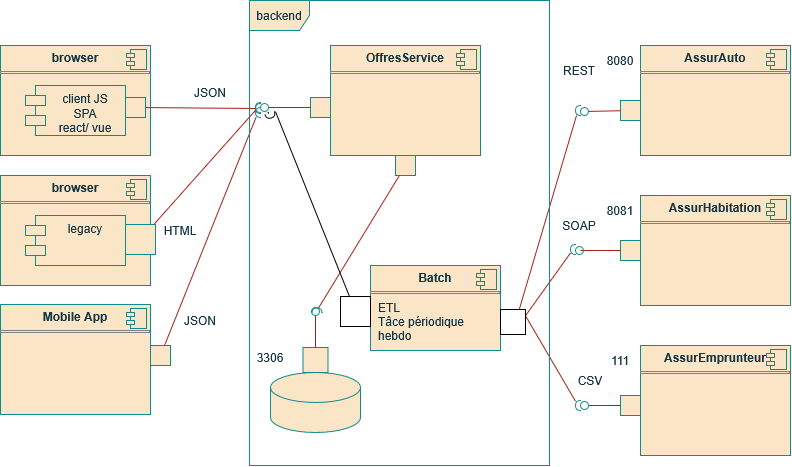

The diagram above was exported from draw.io. Its source (the exported page's mxGraphModel, read from the mxfile embedded in the PNG):
<mxGraphModel dx="672" dy="358" grid="1" gridSize="10" guides="1" tooltips="1" connect="1" arrows="1" fold="1" page="1" pageScale="1" pageWidth="827" pageHeight="1169" math="0" shadow="0">
  <root>
    <mxCell id="0" />
    <mxCell id="1" parent="0" />
    <mxCell id="wHHLx8FjQf187PXlfKUF-317" value="&lt;p style=&quot;margin:0px;margin-top:6px;text-align:center;&quot;&gt;&lt;b&gt;browser&lt;/b&gt;&lt;/p&gt;&lt;hr size=&quot;1&quot; style=&quot;border-style:solid;&quot;&gt;&lt;p style=&quot;margin:0px;margin-left:8px;&quot;&gt;&lt;br&gt;&lt;/p&gt;" style="align=left;overflow=fill;html=1;dropTarget=0;whiteSpace=wrap;strokeColor=#0F8B8D;fontColor=#143642;fillColor=#FAE5C7;labelBackgroundColor=none;" parent="1" vertex="1">
      <mxGeometry x="60" y="290" width="150" height="110" as="geometry" />
    </mxCell>
    <mxCell id="wHHLx8FjQf187PXlfKUF-318" value="" style="shape=component;jettyWidth=8;jettyHeight=4;strokeColor=#0F8B8D;fontColor=#143642;fillColor=#FAE5C7;labelBackgroundColor=none;" parent="wHHLx8FjQf187PXlfKUF-317" vertex="1">
      <mxGeometry x="1" width="20" height="20" relative="1" as="geometry">
        <mxPoint x="-24" y="4" as="offset" />
      </mxGeometry>
    </mxCell>
    <mxCell id="wHHLx8FjQf187PXlfKUF-319" value="&lt;p style=&quot;margin:0px;margin-top:6px;text-align:center;&quot;&gt;&lt;b&gt;Mobile App&lt;/b&gt;&lt;/p&gt;&lt;hr size=&quot;1&quot; style=&quot;border-style:solid;&quot;&gt;&lt;p style=&quot;margin:0px;margin-left:8px;&quot;&gt;&lt;br&gt;&lt;/p&gt;" style="align=left;overflow=fill;html=1;dropTarget=0;whiteSpace=wrap;strokeColor=#0F8B8D;fontColor=#143642;fillColor=#FAE5C7;labelBackgroundColor=none;" parent="1" vertex="1">
      <mxGeometry x="60" y="549" width="150" height="110" as="geometry" />
    </mxCell>
    <mxCell id="wHHLx8FjQf187PXlfKUF-320" value="" style="shape=component;jettyWidth=8;jettyHeight=4;strokeColor=#0F8B8D;fontColor=#143642;fillColor=#FAE5C7;labelBackgroundColor=none;" parent="wHHLx8FjQf187PXlfKUF-319" vertex="1">
      <mxGeometry x="1" width="20" height="20" relative="1" as="geometry">
        <mxPoint x="-24" y="4" as="offset" />
      </mxGeometry>
    </mxCell>
    <mxCell id="wHHLx8FjQf187PXlfKUF-321" value="&lt;div&gt;client JS&lt;/div&gt;&lt;div&gt;SPA&lt;/div&gt;&lt;div&gt;react/ vue&lt;/div&gt;" style="shape=module;align=left;spacingLeft=20;align=center;verticalAlign=top;whiteSpace=wrap;html=1;strokeColor=#0F8B8D;fontColor=#143642;fillColor=#FAE5C7;labelBackgroundColor=none;" parent="1" vertex="1">
      <mxGeometry x="85" y="330" width="100" height="50" as="geometry" />
    </mxCell>
    <mxCell id="wHHLx8FjQf187PXlfKUF-322" value="&lt;p style=&quot;margin:0px;margin-top:6px;text-align:center;&quot;&gt;&lt;b&gt;OffresService&lt;/b&gt;&lt;/p&gt;&lt;hr size=&quot;1&quot; style=&quot;border-style:solid;&quot;&gt;&lt;p style=&quot;margin:0px;margin-left:8px;&quot;&gt;&lt;br&gt;&lt;/p&gt;" style="align=left;overflow=fill;html=1;dropTarget=0;whiteSpace=wrap;strokeColor=#0F8B8D;fontColor=#143642;fillColor=#FAE5C7;labelBackgroundColor=none;" parent="1" vertex="1">
      <mxGeometry x="390" y="290" width="150" height="110" as="geometry" />
    </mxCell>
    <mxCell id="wHHLx8FjQf187PXlfKUF-323" value="" style="shape=component;jettyWidth=8;jettyHeight=4;strokeColor=#0F8B8D;fontColor=#143642;fillColor=#FAE5C7;labelBackgroundColor=none;" parent="wHHLx8FjQf187PXlfKUF-322" vertex="1">
      <mxGeometry x="1" width="20" height="20" relative="1" as="geometry">
        <mxPoint x="-24" y="4" as="offset" />
      </mxGeometry>
    </mxCell>
    <mxCell id="wHHLx8FjQf187PXlfKUF-324" value="&lt;p style=&quot;margin:0px;margin-top:6px;text-align:center;&quot;&gt;&lt;b&gt;AssurAuto&lt;/b&gt;&lt;/p&gt;&lt;hr size=&quot;1&quot; style=&quot;border-style:solid;&quot;&gt;&lt;p style=&quot;margin:0px;margin-left:8px;&quot;&gt;&lt;br&gt;&lt;/p&gt;" style="align=left;overflow=fill;html=1;dropTarget=0;whiteSpace=wrap;strokeColor=#0F8B8D;fontColor=#143642;fillColor=#FAE5C7;labelBackgroundColor=none;" parent="1" vertex="1">
      <mxGeometry x="700" y="290" width="150" height="110" as="geometry" />
    </mxCell>
    <mxCell id="wHHLx8FjQf187PXlfKUF-325" value="" style="shape=component;jettyWidth=8;jettyHeight=4;strokeColor=#0F8B8D;fontColor=#143642;fillColor=#FAE5C7;labelBackgroundColor=none;" parent="wHHLx8FjQf187PXlfKUF-324" vertex="1">
      <mxGeometry x="1" width="20" height="20" relative="1" as="geometry">
        <mxPoint x="-24" y="4" as="offset" />
      </mxGeometry>
    </mxCell>
    <mxCell id="wHHLx8FjQf187PXlfKUF-326" value="&lt;p style=&quot;margin:0px;margin-top:6px;text-align:center;&quot;&gt;&lt;b&gt;AssurHabitation&lt;/b&gt;&lt;/p&gt;&lt;hr size=&quot;1&quot; style=&quot;border-style:solid;&quot;&gt;&lt;p style=&quot;margin:0px;margin-left:8px;&quot;&gt;&lt;br&gt;&lt;/p&gt;" style="align=left;overflow=fill;html=1;dropTarget=0;whiteSpace=wrap;strokeColor=#0F8B8D;fontColor=#143642;fillColor=#FAE5C7;labelBackgroundColor=none;" parent="1" vertex="1">
      <mxGeometry x="700" y="440" width="150" height="110" as="geometry" />
    </mxCell>
    <mxCell id="wHHLx8FjQf187PXlfKUF-327" value="" style="shape=component;jettyWidth=8;jettyHeight=4;strokeColor=#0F8B8D;fontColor=#143642;fillColor=#FAE5C7;labelBackgroundColor=none;" parent="wHHLx8FjQf187PXlfKUF-326" vertex="1">
      <mxGeometry x="1" width="20" height="20" relative="1" as="geometry">
        <mxPoint x="-24" y="4" as="offset" />
      </mxGeometry>
    </mxCell>
    <mxCell id="wHHLx8FjQf187PXlfKUF-328" value="&lt;p style=&quot;margin:0px;margin-top:6px;text-align:center;&quot;&gt;&lt;b&gt;AssurEmprunteur&lt;/b&gt;&lt;/p&gt;&lt;hr size=&quot;1&quot; style=&quot;border-style:solid;&quot;&gt;&lt;p style=&quot;margin:0px;margin-left:8px;&quot;&gt;&lt;br&gt;&lt;/p&gt;" style="align=left;overflow=fill;html=1;dropTarget=0;whiteSpace=wrap;strokeColor=#0F8B8D;fontColor=#143642;fillColor=#FAE5C7;labelBackgroundColor=none;" parent="1" vertex="1">
      <mxGeometry x="700" y="590" width="150" height="110" as="geometry" />
    </mxCell>
    <mxCell id="wHHLx8FjQf187PXlfKUF-329" value="" style="shape=component;jettyWidth=8;jettyHeight=4;strokeColor=#0F8B8D;fontColor=#143642;fillColor=#FAE5C7;labelBackgroundColor=none;" parent="wHHLx8FjQf187PXlfKUF-328" vertex="1">
      <mxGeometry x="1" width="20" height="20" relative="1" as="geometry">
        <mxPoint x="-24" y="4" as="offset" />
      </mxGeometry>
    </mxCell>
    <mxCell id="wHHLx8FjQf187PXlfKUF-337" value="" style="html=1;rounded=0;strokeColor=#0F8B8D;fontColor=#143642;fillColor=#FAE5C7;labelBackgroundColor=none;" parent="1" vertex="1">
      <mxGeometry x="370" y="342" width="20" height="20" as="geometry" />
    </mxCell>
    <mxCell id="wHHLx8FjQf187PXlfKUF-338" value="" style="endArrow=none;html=1;rounded=0;align=center;verticalAlign=top;endFill=0;labelBackgroundColor=none;endSize=2;strokeColor=#A8201A;fontColor=default;fillColor=#FAE5C7;" parent="1" source="wHHLx8FjQf187PXlfKUF-337" target="wHHLx8FjQf187PXlfKUF-339" edge="1">
      <mxGeometry relative="1" as="geometry" />
    </mxCell>
    <mxCell id="wHHLx8FjQf187PXlfKUF-339" value="" style="ellipse;html=1;fontSize=11;align=center;fillColor=none;points=[];aspect=fixed;resizable=0;verticalAlign=bottom;labelPosition=center;verticalLabelPosition=top;flipH=1;strokeColor=#0F8B8D;fontColor=#143642;labelBackgroundColor=none;" parent="1" vertex="1">
      <mxGeometry x="320" y="348" width="8" height="8" as="geometry" />
    </mxCell>
    <mxCell id="wHHLx8FjQf187PXlfKUF-340" value="" style="html=1;rounded=0;strokeColor=#0F8B8D;fontColor=#143642;fillColor=#FAE5C7;labelBackgroundColor=none;" parent="1" vertex="1">
      <mxGeometry x="185" y="342" width="20" height="20" as="geometry" />
    </mxCell>
    <mxCell id="wHHLx8FjQf187PXlfKUF-341" value="" style="endArrow=none;html=1;rounded=0;align=center;verticalAlign=top;endFill=0;labelBackgroundColor=none;endSize=2;strokeColor=#A8201A;fontColor=default;fillColor=#FAE5C7;" parent="1" source="wHHLx8FjQf187PXlfKUF-340" target="wHHLx8FjQf187PXlfKUF-342" edge="1">
      <mxGeometry relative="1" as="geometry" />
    </mxCell>
    <mxCell id="wHHLx8FjQf187PXlfKUF-342" value="" style="shape=requiredInterface;html=1;fontSize=11;align=center;fillColor=none;points=[];aspect=fixed;resizable=0;verticalAlign=bottom;labelPosition=center;verticalLabelPosition=top;flipH=1;strokeColor=#0F8B8D;fontColor=#143642;labelBackgroundColor=none;" parent="1" vertex="1">
      <mxGeometry x="315" y="348" width="5" height="10" as="geometry" />
    </mxCell>
    <mxCell id="wHHLx8FjQf187PXlfKUF-343" value="" style="html=1;rounded=0;strokeColor=#0F8B8D;fontColor=#143642;fillColor=#FAE5C7;labelBackgroundColor=none;" parent="1" vertex="1">
      <mxGeometry x="210" y="590" width="20" height="20" as="geometry" />
    </mxCell>
    <mxCell id="wHHLx8FjQf187PXlfKUF-344" value="" style="endArrow=none;html=1;rounded=0;align=center;verticalAlign=top;endFill=0;labelBackgroundColor=none;endSize=2;strokeColor=#A8201A;fontColor=default;fillColor=#FAE5C7;" parent="1" source="wHHLx8FjQf187PXlfKUF-343" target="wHHLx8FjQf187PXlfKUF-345" edge="1">
      <mxGeometry relative="1" as="geometry" />
    </mxCell>
    <mxCell id="wHHLx8FjQf187PXlfKUF-345" value="" style="shape=requiredInterface;html=1;fontSize=11;align=center;fillColor=none;points=[];aspect=fixed;resizable=0;verticalAlign=bottom;labelPosition=center;verticalLabelPosition=top;flipH=1;strokeColor=#0F8B8D;fontColor=#143642;labelBackgroundColor=none;" parent="1" vertex="1">
      <mxGeometry x="315" y="352" width="5" height="10" as="geometry" />
    </mxCell>
    <mxCell id="wHHLx8FjQf187PXlfKUF-346" value="" style="html=1;rounded=0;strokeColor=#0F8B8D;fontColor=#143642;fillColor=#FAE5C7;labelBackgroundColor=none;" parent="1" vertex="1">
      <mxGeometry x="680" y="345" width="20" height="20" as="geometry" />
    </mxCell>
    <mxCell id="wHHLx8FjQf187PXlfKUF-347" value="" style="endArrow=none;html=1;rounded=0;align=center;verticalAlign=top;endFill=0;labelBackgroundColor=none;endSize=2;strokeColor=#A8201A;fontColor=default;fillColor=#FAE5C7;" parent="1" source="wHHLx8FjQf187PXlfKUF-346" target="wHHLx8FjQf187PXlfKUF-348" edge="1">
      <mxGeometry relative="1" as="geometry" />
    </mxCell>
    <mxCell id="wHHLx8FjQf187PXlfKUF-348" value="" style="ellipse;html=1;fontSize=11;align=center;fillColor=none;points=[];aspect=fixed;resizable=0;verticalAlign=bottom;labelPosition=center;verticalLabelPosition=top;flipH=1;strokeColor=#0F8B8D;fontColor=#143642;labelBackgroundColor=none;" parent="1" vertex="1">
      <mxGeometry x="640" y="352" width="8" height="8" as="geometry" />
    </mxCell>
    <mxCell id="wHHLx8FjQf187PXlfKUF-350" value="" style="endArrow=none;html=1;rounded=0;align=center;verticalAlign=top;endFill=0;labelBackgroundColor=none;endSize=2;strokeColor=#A8201A;fontColor=default;fillColor=#FAE5C7;exitX=0.75;exitY=0;exitDx=0;exitDy=0;" parent="1" source="qMP7Mo99k8IGqfTGWA13-6" target="wHHLx8FjQf187PXlfKUF-351" edge="1">
      <mxGeometry relative="1" as="geometry">
        <mxPoint x="560" y="337.28571428571433" as="sourcePoint" />
      </mxGeometry>
    </mxCell>
    <mxCell id="wHHLx8FjQf187PXlfKUF-351" value="" style="shape=requiredInterface;html=1;fontSize=11;align=center;fillColor=none;points=[];aspect=fixed;resizable=0;verticalAlign=bottom;labelPosition=center;verticalLabelPosition=top;flipH=1;strokeColor=#0F8B8D;fontColor=#143642;labelBackgroundColor=none;" parent="1" vertex="1">
      <mxGeometry x="635" y="350" width="5" height="10" as="geometry" />
    </mxCell>
    <mxCell id="wHHLx8FjQf187PXlfKUF-353" value="" style="endArrow=none;html=1;rounded=0;align=center;verticalAlign=top;endFill=0;labelBackgroundColor=none;endSize=2;strokeColor=#A8201A;fontColor=default;fillColor=#FAE5C7;exitX=1;exitY=0.25;exitDx=0;exitDy=0;" parent="1" source="qMP7Mo99k8IGqfTGWA13-6" target="wHHLx8FjQf187PXlfKUF-354" edge="1">
      <mxGeometry relative="1" as="geometry">
        <mxPoint x="556.1567164179105" y="370" as="sourcePoint" />
      </mxGeometry>
    </mxCell>
    <mxCell id="wHHLx8FjQf187PXlfKUF-354" value="" style="shape=requiredInterface;html=1;fontSize=11;align=center;fillColor=none;points=[];aspect=fixed;resizable=0;verticalAlign=bottom;labelPosition=center;verticalLabelPosition=top;flipH=1;strokeColor=#0F8B8D;fontColor=#143642;labelBackgroundColor=none;" parent="1" vertex="1">
      <mxGeometry x="630" y="489" width="5" height="10" as="geometry" />
    </mxCell>
    <mxCell id="wHHLx8FjQf187PXlfKUF-355" value="" style="html=1;rounded=0;strokeColor=#0F8B8D;fontColor=#143642;fillColor=#FAE5C7;labelBackgroundColor=none;" parent="1" vertex="1">
      <mxGeometry x="680" y="485" width="20" height="20" as="geometry" />
    </mxCell>
    <mxCell id="wHHLx8FjQf187PXlfKUF-356" value="" style="endArrow=none;html=1;rounded=0;align=center;verticalAlign=top;endFill=0;labelBackgroundColor=none;endSize=2;strokeColor=#A8201A;fontColor=default;fillColor=#FAE5C7;" parent="1" source="wHHLx8FjQf187PXlfKUF-357" edge="1">
      <mxGeometry relative="1" as="geometry">
        <mxPoint x="640" y="495" as="targetPoint" />
      </mxGeometry>
    </mxCell>
    <mxCell id="wHHLx8FjQf187PXlfKUF-358" value="" style="endArrow=none;html=1;rounded=0;align=center;verticalAlign=top;endFill=0;labelBackgroundColor=none;endSize=2;strokeColor=#A8201A;fontColor=default;fillColor=#FAE5C7;" parent="1" source="wHHLx8FjQf187PXlfKUF-355" target="wHHLx8FjQf187PXlfKUF-357" edge="1">
      <mxGeometry relative="1" as="geometry">
        <mxPoint x="680" y="495" as="sourcePoint" />
        <mxPoint x="640" y="495" as="targetPoint" />
      </mxGeometry>
    </mxCell>
    <mxCell id="wHHLx8FjQf187PXlfKUF-357" value="" style="ellipse;html=1;fontSize=11;align=center;fillColor=none;points=[];aspect=fixed;resizable=0;verticalAlign=bottom;labelPosition=center;verticalLabelPosition=top;flipH=1;strokeColor=#0F8B8D;fontColor=#143642;labelBackgroundColor=none;" parent="1" vertex="1">
      <mxGeometry x="635" y="491" width="8" height="8" as="geometry" />
    </mxCell>
    <mxCell id="wHHLx8FjQf187PXlfKUF-359" value="" style="html=1;rounded=0;strokeColor=#0F8B8D;fontColor=#143642;fillColor=#FAE5C7;labelBackgroundColor=none;" parent="1" vertex="1">
      <mxGeometry x="680" y="640" width="20" height="20" as="geometry" />
    </mxCell>
    <mxCell id="wHHLx8FjQf187PXlfKUF-360" value="" style="endArrow=none;html=1;rounded=0;align=center;verticalAlign=top;endFill=0;labelBackgroundColor=none;endSize=2;strokeColor=#A8201A;fontColor=default;fillColor=#FAE5C7;" parent="1" source="wHHLx8FjQf187PXlfKUF-359" target="wHHLx8FjQf187PXlfKUF-361" edge="1">
      <mxGeometry relative="1" as="geometry" />
    </mxCell>
    <mxCell id="wHHLx8FjQf187PXlfKUF-361" value="" style="ellipse;html=1;fontSize=11;align=center;fillColor=none;points=[];aspect=fixed;resizable=0;verticalAlign=bottom;labelPosition=center;verticalLabelPosition=top;flipH=1;strokeColor=#0F8B8D;fontColor=#143642;labelBackgroundColor=none;" parent="1" vertex="1">
      <mxGeometry x="640" y="646" width="8" height="8" as="geometry" />
    </mxCell>
    <mxCell id="wHHLx8FjQf187PXlfKUF-363" value="" style="endArrow=none;html=1;rounded=0;align=center;verticalAlign=top;endFill=0;labelBackgroundColor=none;endSize=2;strokeColor=#A8201A;fontColor=default;fillColor=#FAE5C7;exitX=1;exitY=0.25;exitDx=0;exitDy=0;" parent="1" source="qMP7Mo99k8IGqfTGWA13-6" target="wHHLx8FjQf187PXlfKUF-364" edge="1">
      <mxGeometry relative="1" as="geometry">
        <mxPoint x="553.3653846153845" y="400" as="sourcePoint" />
      </mxGeometry>
    </mxCell>
    <mxCell id="wHHLx8FjQf187PXlfKUF-364" value="" style="shape=requiredInterface;html=1;fontSize=11;align=center;fillColor=none;points=[];aspect=fixed;resizable=0;verticalAlign=bottom;labelPosition=center;verticalLabelPosition=top;flipH=1;strokeColor=#0F8B8D;fontColor=#143642;labelBackgroundColor=none;" parent="1" vertex="1">
      <mxGeometry x="635" y="645" width="5" height="10" as="geometry" />
    </mxCell>
    <mxCell id="wHHLx8FjQf187PXlfKUF-365" value="REST" style="text;html=1;whiteSpace=wrap;strokeColor=none;fillColor=none;align=center;verticalAlign=middle;rounded=0;fontColor=#143642;labelBackgroundColor=none;" parent="1" vertex="1">
      <mxGeometry x="609" y="300" width="60" height="30" as="geometry" />
    </mxCell>
    <mxCell id="wHHLx8FjQf187PXlfKUF-366" value="SOAP" style="text;html=1;whiteSpace=wrap;strokeColor=none;fillColor=none;align=center;verticalAlign=middle;rounded=0;fontColor=#143642;labelBackgroundColor=none;" parent="1" vertex="1">
      <mxGeometry x="609" y="455" width="60" height="30" as="geometry" />
    </mxCell>
    <mxCell id="wHHLx8FjQf187PXlfKUF-367" value="CSV" style="text;html=1;whiteSpace=wrap;strokeColor=none;fillColor=none;align=center;verticalAlign=middle;rounded=0;fontColor=#143642;labelBackgroundColor=none;" parent="1" vertex="1">
      <mxGeometry x="620" y="610" width="60" height="30" as="geometry" />
    </mxCell>
    <mxCell id="wHHLx8FjQf187PXlfKUF-369" value="" style="shape=cylinder3;whiteSpace=wrap;html=1;boundedLbl=1;backgroundOutline=1;size=15;strokeColor=#0F8B8D;fontColor=#143642;fillColor=#FAE5C7;labelBackgroundColor=none;" parent="1" vertex="1">
      <mxGeometry x="330" y="617" width="90" height="60" as="geometry" />
    </mxCell>
    <mxCell id="wHHLx8FjQf187PXlfKUF-370" value="" style="html=1;rounded=0;strokeColor=#0F8B8D;fontColor=#143642;fillColor=#FAE5C7;labelBackgroundColor=none;" parent="1" vertex="1">
      <mxGeometry x="362.5" y="592" width="25" height="25" as="geometry" />
    </mxCell>
    <mxCell id="wHHLx8FjQf187PXlfKUF-371" value="" style="endArrow=none;html=1;rounded=0;align=center;verticalAlign=top;endFill=0;labelBackgroundColor=none;endSize=2;strokeColor=#A8201A;fontColor=default;fillColor=#FAE5C7;" parent="1" source="wHHLx8FjQf187PXlfKUF-370" target="wHHLx8FjQf187PXlfKUF-372" edge="1">
      <mxGeometry relative="1" as="geometry" />
    </mxCell>
    <mxCell id="wHHLx8FjQf187PXlfKUF-372" value="" style="ellipse;html=1;fontSize=11;align=center;fillColor=none;points=[];aspect=fixed;resizable=0;verticalAlign=bottom;labelPosition=center;verticalLabelPosition=top;flipH=1;strokeColor=#0F8B8D;fontColor=#143642;labelBackgroundColor=none;" parent="1" vertex="1">
      <mxGeometry x="371" y="552" width="8" height="8" as="geometry" />
    </mxCell>
    <mxCell id="wHHLx8FjQf187PXlfKUF-374" value="" style="html=1;rounded=0;strokeColor=#0F8B8D;fontColor=#143642;fillColor=#FAE5C7;labelBackgroundColor=none;" parent="1" vertex="1">
      <mxGeometry x="455" y="400" width="20" height="20" as="geometry" />
    </mxCell>
    <mxCell id="wHHLx8FjQf187PXlfKUF-375" value="" style="endArrow=none;html=1;rounded=0;align=center;verticalAlign=top;endFill=0;labelBackgroundColor=none;endSize=2;strokeColor=#A8201A;fontColor=default;fillColor=#FAE5C7;" parent="1" source="wHHLx8FjQf187PXlfKUF-374" target="wHHLx8FjQf187PXlfKUF-376" edge="1">
      <mxGeometry relative="1" as="geometry" />
    </mxCell>
    <mxCell id="wHHLx8FjQf187PXlfKUF-376" value="" style="shape=requiredInterface;html=1;fontSize=11;align=center;fillColor=none;points=[];aspect=fixed;resizable=0;verticalAlign=bottom;labelPosition=center;verticalLabelPosition=top;flipH=1;strokeColor=#0F8B8D;fontColor=#143642;rotation=90;labelBackgroundColor=none;" parent="1" vertex="1">
      <mxGeometry x="374" y="550" width="5" height="10" as="geometry" />
    </mxCell>
    <mxCell id="wHHLx8FjQf187PXlfKUF-377" value="3306" style="text;html=1;whiteSpace=wrap;strokeColor=none;fillColor=none;align=center;verticalAlign=middle;rounded=0;fontColor=#143642;labelBackgroundColor=none;" parent="1" vertex="1">
      <mxGeometry x="300" y="587" width="60" height="30" as="geometry" />
    </mxCell>
    <mxCell id="wHHLx8FjQf187PXlfKUF-378" value="111" style="text;html=1;whiteSpace=wrap;strokeColor=none;fillColor=none;align=center;verticalAlign=middle;rounded=0;fontColor=#143642;labelBackgroundColor=none;" parent="1" vertex="1">
      <mxGeometry x="650" y="590" width="60" height="30" as="geometry" />
    </mxCell>
    <mxCell id="wHHLx8FjQf187PXlfKUF-380" value="8081" style="text;html=1;whiteSpace=wrap;strokeColor=none;fillColor=none;align=center;verticalAlign=middle;rounded=0;fontColor=#143642;labelBackgroundColor=none;" parent="1" vertex="1">
      <mxGeometry x="650" y="440" width="60" height="30" as="geometry" />
    </mxCell>
    <mxCell id="wHHLx8FjQf187PXlfKUF-381" value="8080" style="text;html=1;whiteSpace=wrap;strokeColor=none;fillColor=none;align=center;verticalAlign=middle;rounded=0;fontColor=#143642;labelBackgroundColor=none;" parent="1" vertex="1">
      <mxGeometry x="650" y="290" width="60" height="30" as="geometry" />
    </mxCell>
    <mxCell id="YbxOh7yJ6creDO0HIEOD-1" value="backend" style="shape=umlFrame;whiteSpace=wrap;html=1;pointerEvents=0;labelBackgroundColor=none;fillColor=#FAE5C7;strokeColor=#0F8B8D;fontColor=#143642;" parent="1" vertex="1">
      <mxGeometry x="309" y="245" width="300" height="465" as="geometry" />
    </mxCell>
    <mxCell id="YbxOh7yJ6creDO0HIEOD-2" value="&lt;p style=&quot;margin:0px;margin-top:6px;text-align:center;&quot;&gt;&lt;b&gt;browser&lt;/b&gt;&lt;/p&gt;&lt;hr size=&quot;1&quot; style=&quot;border-style:solid;&quot;&gt;&lt;p style=&quot;margin:0px;margin-left:8px;&quot;&gt;&lt;br&gt;&lt;/p&gt;" style="align=left;overflow=fill;html=1;dropTarget=0;whiteSpace=wrap;strokeColor=#0F8B8D;fontColor=#143642;fillColor=#FAE5C7;labelBackgroundColor=none;" parent="1" vertex="1">
      <mxGeometry x="60" y="420" width="150" height="110" as="geometry" />
    </mxCell>
    <mxCell id="YbxOh7yJ6creDO0HIEOD-3" value="" style="shape=component;jettyWidth=8;jettyHeight=4;strokeColor=#0F8B8D;fontColor=#143642;fillColor=#FAE5C7;labelBackgroundColor=none;" parent="YbxOh7yJ6creDO0HIEOD-2" vertex="1">
      <mxGeometry x="1" width="20" height="20" relative="1" as="geometry">
        <mxPoint x="-24" y="4" as="offset" />
      </mxGeometry>
    </mxCell>
    <mxCell id="YbxOh7yJ6creDO0HIEOD-4" value="legacy" style="shape=module;align=left;spacingLeft=20;align=center;verticalAlign=top;whiteSpace=wrap;html=1;strokeColor=#0F8B8D;fontColor=#143642;fillColor=#FAE5C7;labelBackgroundColor=none;" parent="1" vertex="1">
      <mxGeometry x="85" y="460" width="100" height="50" as="geometry" />
    </mxCell>
    <mxCell id="YbxOh7yJ6creDO0HIEOD-6" value="" style="html=1;rounded=0;strokeColor=#0F8B8D;fontColor=#143642;fillColor=#FAE5C7;" parent="1" vertex="1">
      <mxGeometry x="185" y="469" width="30" height="30" as="geometry" />
    </mxCell>
    <mxCell id="YbxOh7yJ6creDO0HIEOD-7" value="" style="endArrow=none;html=1;rounded=0;align=center;verticalAlign=top;endFill=0;labelBackgroundColor=none;endSize=2;strokeColor=#A8201A;fontColor=#143642;fillColor=#FAE5C7;" parent="1" source="YbxOh7yJ6creDO0HIEOD-6" target="YbxOh7yJ6creDO0HIEOD-8" edge="1">
      <mxGeometry relative="1" as="geometry" />
    </mxCell>
    <mxCell id="YbxOh7yJ6creDO0HIEOD-8" value="" style="shape=requiredInterface;html=1;fontSize=11;align=center;fillColor=none;points=[];aspect=fixed;resizable=0;verticalAlign=bottom;labelPosition=center;verticalLabelPosition=top;flipH=1;strokeColor=#0F8B8D;fontColor=#143642;" parent="1" vertex="1">
      <mxGeometry x="315" y="347" width="5" height="10" as="geometry" />
    </mxCell>
    <mxCell id="YbxOh7yJ6creDO0HIEOD-9" value="JSON" style="text;html=1;whiteSpace=wrap;strokeColor=none;fillColor=none;align=center;verticalAlign=middle;rounded=0;fontColor=#143642;" parent="1" vertex="1">
      <mxGeometry x="240" y="322" width="60" height="30" as="geometry" />
    </mxCell>
    <mxCell id="YbxOh7yJ6creDO0HIEOD-10" value="JSON" style="text;html=1;whiteSpace=wrap;strokeColor=none;fillColor=none;align=center;verticalAlign=middle;rounded=0;fontColor=#143642;" parent="1" vertex="1">
      <mxGeometry x="230" y="550" width="60" height="30" as="geometry" />
    </mxCell>
    <mxCell id="YbxOh7yJ6creDO0HIEOD-11" value="HTML" style="text;html=1;whiteSpace=wrap;strokeColor=none;fillColor=none;align=center;verticalAlign=middle;rounded=0;fontColor=#143642;" parent="1" vertex="1">
      <mxGeometry x="210" y="460" width="60" height="30" as="geometry" />
    </mxCell>
    <mxCell id="qMP7Mo99k8IGqfTGWA13-1" value="&lt;p style=&quot;margin:0px;margin-top:6px;text-align:center;&quot;&gt;&lt;b&gt;Batch&lt;/b&gt;&lt;/p&gt;&lt;hr size=&quot;1&quot; style=&quot;border-style:solid;&quot;&gt;&lt;p style=&quot;margin:0px;margin-left:8px;&quot;&gt;ETL&lt;/p&gt;&lt;p style=&quot;margin:0px;margin-left:8px;&quot;&gt;Tâce périodique hebdo&lt;/p&gt;" style="align=left;overflow=fill;html=1;dropTarget=0;whiteSpace=wrap;strokeColor=#0F8B8D;fontColor=#143642;fillColor=#FAE5C7;labelBackgroundColor=none;" vertex="1" parent="1">
      <mxGeometry x="430" y="510" width="130" height="85" as="geometry" />
    </mxCell>
    <mxCell id="qMP7Mo99k8IGqfTGWA13-2" value="" style="shape=component;jettyWidth=8;jettyHeight=4;strokeColor=#0F8B8D;fontColor=#143642;fillColor=#FAE5C7;labelBackgroundColor=none;" vertex="1" parent="qMP7Mo99k8IGqfTGWA13-1">
      <mxGeometry x="1" width="20" height="20" relative="1" as="geometry">
        <mxPoint x="-24" y="4" as="offset" />
      </mxGeometry>
    </mxCell>
    <mxCell id="qMP7Mo99k8IGqfTGWA13-6" value="" style="whiteSpace=wrap;html=1;aspect=fixed;" vertex="1" parent="1">
      <mxGeometry x="560" y="554" width="25" height="25" as="geometry" />
    </mxCell>
    <mxCell id="qMP7Mo99k8IGqfTGWA13-7" value="" style="html=1;rounded=0;" vertex="1" parent="1">
      <mxGeometry x="400" y="541" width="30" height="30" as="geometry" />
    </mxCell>
    <mxCell id="qMP7Mo99k8IGqfTGWA13-8" value="" style="endArrow=none;html=1;rounded=0;align=center;verticalAlign=top;endFill=0;labelBackgroundColor=none;endSize=2;entryX=0.056;entryY=1.09;entryDx=0;entryDy=0;entryPerimeter=0;" edge="1" source="qMP7Mo99k8IGqfTGWA13-9" target="wHHLx8FjQf187PXlfKUF-339" parent="1">
      <mxGeometry relative="1" as="geometry" />
    </mxCell>
    <mxCell id="qMP7Mo99k8IGqfTGWA13-10" value="" style="endArrow=none;html=1;rounded=0;align=center;verticalAlign=top;endFill=0;labelBackgroundColor=none;endSize=2;entryX=0.056;entryY=1.09;entryDx=0;entryDy=0;entryPerimeter=0;" edge="1" parent="1" source="qMP7Mo99k8IGqfTGWA13-7" target="qMP7Mo99k8IGqfTGWA13-9">
      <mxGeometry relative="1" as="geometry">
        <mxPoint x="408" y="541" as="sourcePoint" />
        <mxPoint x="328" y="357" as="targetPoint" />
      </mxGeometry>
    </mxCell>
    <mxCell id="qMP7Mo99k8IGqfTGWA13-9" value="" style="shape=requiredInterface;html=1;fontSize=11;align=center;fillColor=none;points=[];aspect=fixed;resizable=0;verticalAlign=bottom;labelPosition=center;verticalLabelPosition=top;flipH=1;rotation=-107;" vertex="1" parent="1">
      <mxGeometry x="327.5" y="355" width="5" height="10" as="geometry" />
    </mxCell>
  </root>
</mxGraphModel>